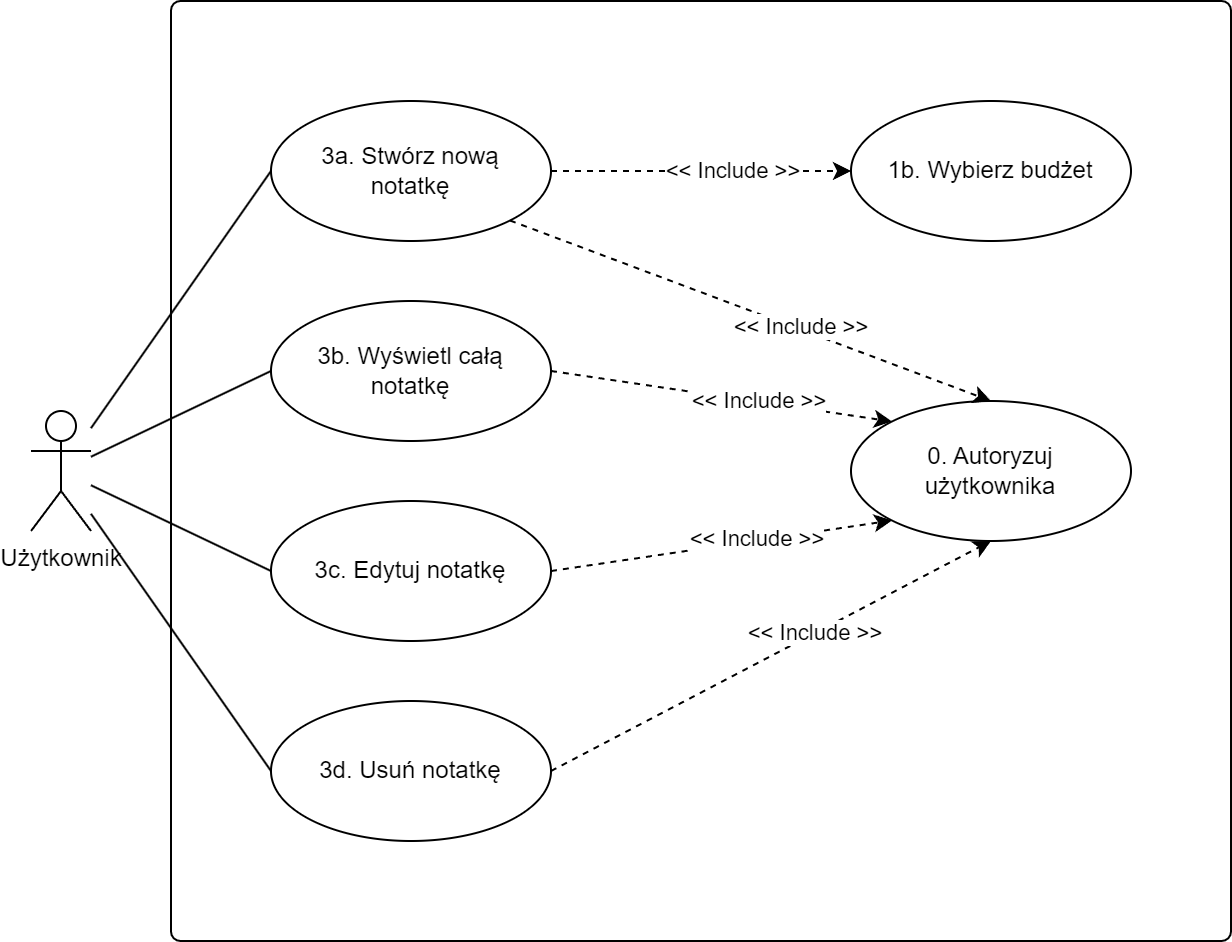

The diagram above was exported from draw.io. Its source (the exported page's mxGraphModel, read from the mxfile embedded in the PNG):
<mxGraphModel dx="1418" dy="838" grid="1" gridSize="10" guides="1" tooltips="1" connect="1" arrows="1" fold="1" page="1" pageScale="1" pageWidth="827" pageHeight="1169" math="0" shadow="0">
  <root>
    <mxCell id="0" />
    <mxCell id="1" parent="0" />
    <mxCell id="6cIQ5ozyHfJKtPq_Qfb3-9" value="" style="rounded=1;whiteSpace=wrap;html=1;arcSize=1;shadow=0;strokeColor=default;gradientColor=none;" parent="1" vertex="1">
      <mxGeometry x="220" y="150" width="530" height="470" as="geometry" />
    </mxCell>
    <mxCell id="6cIQ5ozyHfJKtPq_Qfb3-10" style="rounded=0;orthogonalLoop=1;jettySize=auto;html=1;entryX=0;entryY=0.5;entryDx=0;entryDy=0;endArrow=none;endFill=0;" parent="1" source="6cIQ5ozyHfJKtPq_Qfb3-13" target="6cIQ5ozyHfJKtPq_Qfb3-21" edge="1">
      <mxGeometry relative="1" as="geometry" />
    </mxCell>
    <mxCell id="6cIQ5ozyHfJKtPq_Qfb3-11" style="edgeStyle=none;rounded=0;orthogonalLoop=1;jettySize=auto;html=1;entryX=0;entryY=0.5;entryDx=0;entryDy=0;endArrow=none;endFill=0;" parent="1" source="6cIQ5ozyHfJKtPq_Qfb3-13" target="6cIQ5ozyHfJKtPq_Qfb3-22" edge="1">
      <mxGeometry relative="1" as="geometry" />
    </mxCell>
    <mxCell id="6cIQ5ozyHfJKtPq_Qfb3-12" style="edgeStyle=none;rounded=0;orthogonalLoop=1;jettySize=auto;html=1;entryX=0;entryY=0.5;entryDx=0;entryDy=0;endArrow=none;endFill=0;" parent="1" source="6cIQ5ozyHfJKtPq_Qfb3-13" target="6cIQ5ozyHfJKtPq_Qfb3-23" edge="1">
      <mxGeometry relative="1" as="geometry" />
    </mxCell>
    <mxCell id="6cIQ5ozyHfJKtPq_Qfb3-35" style="rounded=0;orthogonalLoop=1;jettySize=auto;html=1;entryX=0;entryY=0.5;entryDx=0;entryDy=0;endArrow=none;endFill=0;" parent="1" source="6cIQ5ozyHfJKtPq_Qfb3-13" target="6cIQ5ozyHfJKtPq_Qfb3-30" edge="1">
      <mxGeometry relative="1" as="geometry" />
    </mxCell>
    <mxCell id="6cIQ5ozyHfJKtPq_Qfb3-13" value="Użytkownik" style="shape=umlActor;verticalLabelPosition=bottom;verticalAlign=top;html=1;" parent="1" vertex="1">
      <mxGeometry x="150" y="355" width="30" height="60" as="geometry" />
    </mxCell>
    <mxCell id="6cIQ5ozyHfJKtPq_Qfb3-14" value="0. Autoryzuj&lt;br&gt;użytkownika" style="ellipse;whiteSpace=wrap;html=1;" parent="1" vertex="1">
      <mxGeometry x="560" y="350" width="140" height="70" as="geometry" />
    </mxCell>
    <mxCell id="6cIQ5ozyHfJKtPq_Qfb3-15" style="edgeStyle=none;rounded=0;orthogonalLoop=1;jettySize=auto;html=1;exitX=1;exitY=0.5;exitDx=0;exitDy=0;entryX=0;entryY=0;entryDx=0;entryDy=0;endArrow=classic;endFill=1;dashed=1;labelBorderColor=none;" parent="1" source="6cIQ5ozyHfJKtPq_Qfb3-21" target="6cIQ5ozyHfJKtPq_Qfb3-14" edge="1">
      <mxGeometry relative="1" as="geometry" />
    </mxCell>
    <mxCell id="6cIQ5ozyHfJKtPq_Qfb3-16" value="&amp;lt;&amp;lt; Include &amp;gt;&amp;gt;" style="edgeLabel;html=1;align=center;verticalAlign=middle;resizable=0;points=[];" parent="6cIQ5ozyHfJKtPq_Qfb3-15" vertex="1" connectable="0">
      <mxGeometry x="0.2026" y="1" relative="1" as="geometry">
        <mxPoint as="offset" />
      </mxGeometry>
    </mxCell>
    <mxCell id="6cIQ5ozyHfJKtPq_Qfb3-21" value="3b. Wyświetl całą&lt;br&gt;notatkę" style="ellipse;whiteSpace=wrap;html=1;" parent="1" vertex="1">
      <mxGeometry x="270" y="300" width="140" height="70" as="geometry" />
    </mxCell>
    <mxCell id="6cIQ5ozyHfJKtPq_Qfb3-22" value="3c. Edytuj notatkę" style="ellipse;whiteSpace=wrap;html=1;" parent="1" vertex="1">
      <mxGeometry x="270" y="400" width="140" height="70" as="geometry" />
    </mxCell>
    <mxCell id="6cIQ5ozyHfJKtPq_Qfb3-23" value="3d. Usuń notatkę" style="ellipse;whiteSpace=wrap;html=1;" parent="1" vertex="1">
      <mxGeometry x="270" y="500" width="140" height="70" as="geometry" />
    </mxCell>
    <mxCell id="6cIQ5ozyHfJKtPq_Qfb3-24" style="edgeStyle=none;rounded=0;orthogonalLoop=1;jettySize=auto;html=1;exitX=1;exitY=0.5;exitDx=0;exitDy=0;entryX=0;entryY=1;entryDx=0;entryDy=0;endArrow=classic;endFill=1;dashed=1;labelBorderColor=none;" parent="1" source="6cIQ5ozyHfJKtPq_Qfb3-22" target="6cIQ5ozyHfJKtPq_Qfb3-14" edge="1">
      <mxGeometry relative="1" as="geometry">
        <mxPoint x="423.9999999999975" y="305" as="sourcePoint" />
        <mxPoint x="590.0000000000005" y="480" as="targetPoint" />
      </mxGeometry>
    </mxCell>
    <mxCell id="6cIQ5ozyHfJKtPq_Qfb3-25" value="&amp;lt;&amp;lt; Include &amp;gt;&amp;gt;" style="edgeLabel;html=1;align=center;verticalAlign=middle;resizable=0;points=[];" parent="6cIQ5ozyHfJKtPq_Qfb3-24" vertex="1" connectable="0">
      <mxGeometry x="0.2026" y="1" relative="1" as="geometry">
        <mxPoint as="offset" />
      </mxGeometry>
    </mxCell>
    <mxCell id="6cIQ5ozyHfJKtPq_Qfb3-26" style="edgeStyle=none;rounded=0;orthogonalLoop=1;jettySize=auto;html=1;exitX=1;exitY=0.5;exitDx=0;exitDy=0;entryX=0.5;entryY=1;entryDx=0;entryDy=0;endArrow=classic;endFill=1;dashed=1;labelBorderColor=none;" parent="1" source="6cIQ5ozyHfJKtPq_Qfb3-23" target="6cIQ5ozyHfJKtPq_Qfb3-14" edge="1">
      <mxGeometry relative="1" as="geometry">
        <mxPoint x="423.9999999999975" y="345" as="sourcePoint" />
        <mxPoint x="590.0000000000005" y="450" as="targetPoint" />
      </mxGeometry>
    </mxCell>
    <mxCell id="6cIQ5ozyHfJKtPq_Qfb3-27" value="&amp;lt;&amp;lt; Include &amp;gt;&amp;gt;" style="edgeLabel;html=1;align=center;verticalAlign=middle;resizable=0;points=[];" parent="6cIQ5ozyHfJKtPq_Qfb3-26" vertex="1" connectable="0">
      <mxGeometry x="0.2026" y="1" relative="1" as="geometry">
        <mxPoint as="offset" />
      </mxGeometry>
    </mxCell>
    <mxCell id="6cIQ5ozyHfJKtPq_Qfb3-30" value="3a. Stwórz nową&lt;br&gt;notatkę" style="ellipse;whiteSpace=wrap;html=1;" parent="1" vertex="1">
      <mxGeometry x="270" y="200" width="140" height="70" as="geometry" />
    </mxCell>
    <mxCell id="6cIQ5ozyHfJKtPq_Qfb3-32" style="edgeStyle=none;rounded=0;orthogonalLoop=1;jettySize=auto;html=1;exitX=1;exitY=1;exitDx=0;exitDy=0;entryX=0.5;entryY=0;entryDx=0;entryDy=0;endArrow=classic;endFill=1;dashed=1;labelBorderColor=none;" parent="1" source="6cIQ5ozyHfJKtPq_Qfb3-30" target="6cIQ5ozyHfJKtPq_Qfb3-14" edge="1">
      <mxGeometry relative="1" as="geometry">
        <mxPoint x="420.00000000000114" y="345" as="sourcePoint" />
        <mxPoint x="640" y="410" as="targetPoint" />
      </mxGeometry>
    </mxCell>
    <mxCell id="6cIQ5ozyHfJKtPq_Qfb3-33" value="&amp;lt;&amp;lt; Include &amp;gt;&amp;gt;" style="edgeLabel;html=1;align=center;verticalAlign=middle;resizable=0;points=[];" parent="6cIQ5ozyHfJKtPq_Qfb3-32" vertex="1" connectable="0">
      <mxGeometry x="0.2026" y="1" relative="1" as="geometry">
        <mxPoint as="offset" />
      </mxGeometry>
    </mxCell>
    <mxCell id="4cSBn6OiW1ClaepXTCtQ-1" value="1b. Wybierz budżet" style="ellipse;whiteSpace=wrap;html=1;" parent="1" vertex="1">
      <mxGeometry x="560" y="200" width="140" height="70" as="geometry" />
    </mxCell>
    <mxCell id="4cSBn6OiW1ClaepXTCtQ-3" style="edgeStyle=none;rounded=0;orthogonalLoop=1;jettySize=auto;html=1;exitX=1;exitY=0.5;exitDx=0;exitDy=0;entryX=0;entryY=0.5;entryDx=0;entryDy=0;endArrow=classic;endFill=1;dashed=1;labelBorderColor=none;" parent="1" source="6cIQ5ozyHfJKtPq_Qfb3-30" target="4cSBn6OiW1ClaepXTCtQ-1" edge="1">
      <mxGeometry relative="1" as="geometry">
        <mxPoint x="419.9999999999993" y="245" as="sourcePoint" />
        <mxPoint x="640" y="360" as="targetPoint" />
      </mxGeometry>
    </mxCell>
    <mxCell id="4cSBn6OiW1ClaepXTCtQ-4" value="&amp;lt;&amp;lt; Include &amp;gt;&amp;gt;" style="edgeLabel;html=1;align=center;verticalAlign=middle;resizable=0;points=[];" parent="4cSBn6OiW1ClaepXTCtQ-3" vertex="1" connectable="0">
      <mxGeometry x="0.2026" y="1" relative="1" as="geometry">
        <mxPoint as="offset" />
      </mxGeometry>
    </mxCell>
  </root>
</mxGraphModel>